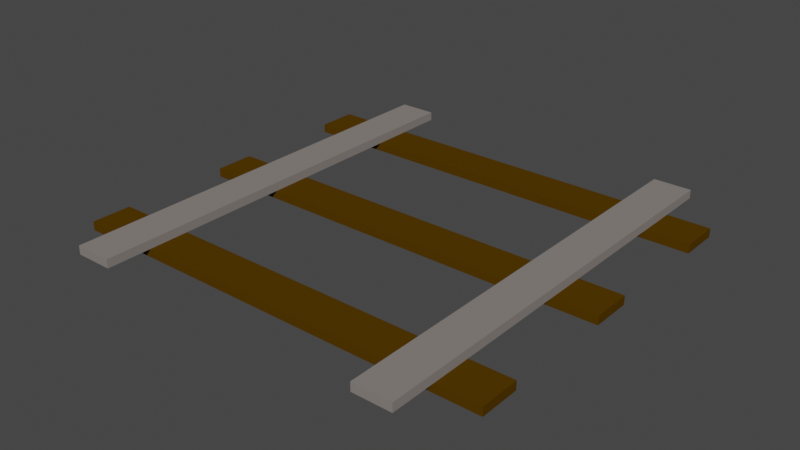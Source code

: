 # Source: rail2.blend  (saved by Blender 2.82.7; exported with 4.5.12 LTS)
import bpy
from mathutils import Matrix  # noqa: F401  (used for matrix-valued properties, if any)

bpy.ops.wm.read_factory_settings(use_empty=True)
scene = bpy.context.scene
scene.name = 'Scene'

# ---- collections
col_collection = bpy.data.collections.new('Collection'); scene.collection.children.link(col_collection)

# ---- materials (node trees are filled in below, after node groups)
mat_material_rail_wood_001 = bpy.data.materials.new('Material_Rail_Wood.001')
mat_material_rail_wood_001.use_transparent_shadow = False
mat_material_rail_wood_001.diffuse_color = (0.08438, 0.04092, 0.0006071, 1.0)
mat_material_rail_wood_001.roughness = 1.0
mat_material_rail_wood_001.specular_intensity = 0.0
mat_material_rail_metal = bpy.data.materials.new('Material_Rail_Metal')
mat_material_rail_metal.use_transparent_shadow = False
mat_material_rail_metal.diffuse_color = (0.2384, 0.2122, 0.1981, 1.0)
mat_material_rail_metal_001 = bpy.data.materials.new('Material_Rail_Metal.001')
mat_material_rail_metal_001.use_transparent_shadow = False
mat_material_rail_metal_001.diffuse_color = (0.2384, 0.2122, 0.1981, 1.0)
mat_material_rail_wood = bpy.data.materials.new('Material_Rail_Wood')
mat_material_rail_wood.use_transparent_shadow = False
mat_material_rail_wood.diffuse_color = (0.08438, 0.04092, 0.0006071, 1.0)
mat_material_rail_wood.roughness = 1.0
mat_material_rail_wood.specular_intensity = 0.0
mat_material_rail_wood_002 = bpy.data.materials.new('Material_Rail_Wood.002')
mat_material_rail_wood_002.use_transparent_shadow = False
mat_material_rail_wood_002.diffuse_color = (0.08438, 0.04092, 0.0006071, 1.0)
mat_material_rail_wood_002.roughness = 1.0
mat_material_rail_wood_002.specular_intensity = 0.0

# ---- material node trees

# ---- world
world_world = bpy.data.worlds.new('World'); scene.world = world_world
world_world.use_nodes = True; world_world.node_tree.nodes.clear()
_N = world_world.node_tree.nodes; _L = world_world.node_tree.links
n0 = _N.new('ShaderNodeOutputWorld'); n0.name = 'World Output'; n0.location = (300, 300)
n1 = _N.new('ShaderNodeBackground'); n1.name = 'Background'; n1.location = (10, 300)
n1.inputs[0].default_value = (0.05088, 0.05088, 0.05088, 1.0)
_L.new(n1.outputs[0], n0.inputs[0])
n0.is_active_output = True
world_world.color = (0.05088, 0.05088, 0.05088)
world_world.use_sun_shadow = False
world_world.sun_shadow_jitter_overblur = 0.0

# ---- meshes
me_cube = bpy.data.meshes.new('Cube')
me_cube.from_pydata([(1.0, 1.0, 1.0), (1.0, 1.0, -1.0), (1.0, -1.0, 1.0), (1.0, -1.0, -1.0), (-1.0, 1.0, 1.0), (-1.0, 1.0, -1.0), (-1.0, -1.0, 1.0), (-1.0, -1.0, -1.0)], [], [(0, 4, 6, 2), (3, 2, 6, 7), (7, 6, 4, 5), (5, 1, 3, 7), (1, 0, 2, 3), (5, 4, 0, 1)])
_uv = me_cube.uv_layers.new(name='UVMap')
_uv.uv.foreach_set('vector', [0.625, 0.5, 0.875, 0.5, 0.875, 0.75, 0.625, 0.75, 0.375, 0.75, 0.625, 0.75, 0.625, 1.0, 0.375, 1.0, 0.375, 0.0, 0.625, 0.0, 0.625, 0.25, 0.375, 0.25, 0.125, 0.5, 0.375, 0.5, 0.375, 0.75, 0.125, 0.75, 0.375, 0.5, 0.625, 0.5, 0.625, 0.75, 0.375, 0.75, 0.375, 0.25, 0.625, 0.25, 0.625, 0.5, 0.375, 0.5])
me_cube.materials.append(mat_material_rail_wood_001)
me_cube.use_remesh_preserve_volume = False
me_cube.use_remesh_preserve_attributes = False
me_cube.use_mirror_vertex_groups = False
me_cube.update()
me_cube_002 = bpy.data.meshes.new('Cube.002')
me_cube_002.from_pydata([(1.0, 1.0, 1.0), (1.0, 1.0, -1.0), (1.0, -1.0, 1.0), (1.0, -1.0, -1.0), (-1.0, 1.0, 1.0), (-1.0, 1.0, -1.0), (-1.0, -1.0, 1.0), (-1.0, -1.0, -1.0)], [], [(0, 4, 6, 2), (3, 2, 6, 7), (7, 6, 4, 5), (5, 1, 3, 7), (1, 0, 2, 3), (5, 4, 0, 1)])
_uv = me_cube_002.uv_layers.new(name='UVMap')
_uv.uv.foreach_set('vector', [0.625, 0.5, 0.875, 0.5, 0.875, 0.75, 0.625, 0.75, 0.375, 0.75, 0.625, 0.75, 0.625, 1.0, 0.375, 1.0, 0.375, 0.0, 0.625, 0.0, 0.625, 0.25, 0.375, 0.25, 0.125, 0.5, 0.375, 0.5, 0.375, 0.75, 0.125, 0.75, 0.375, 0.5, 0.625, 0.5, 0.625, 0.75, 0.375, 0.75, 0.375, 0.25, 0.625, 0.25, 0.625, 0.5, 0.375, 0.5])
me_cube_002.materials.append(mat_material_rail_metal)
me_cube_002.use_remesh_preserve_volume = False
me_cube_002.use_remesh_preserve_attributes = False
me_cube_002.use_mirror_vertex_groups = False
me_cube_002.update()
me_cube_005 = bpy.data.meshes.new('Cube.005')
me_cube_005.from_pydata([(1.0, 1.0, 1.0), (1.0, 1.0, -1.0), (1.0, -1.0, 1.0), (1.0, -1.0, -1.0), (-1.0, 1.0, 1.0), (-1.0, 1.0, -1.0), (-1.0, -1.0, 1.0), (-1.0, -1.0, -1.0)], [], [(0, 4, 6, 2), (3, 2, 6, 7), (7, 6, 4, 5), (5, 1, 3, 7), (1, 0, 2, 3), (5, 4, 0, 1)])
_uv = me_cube_005.uv_layers.new(name='UVMap')
_uv.uv.foreach_set('vector', [0.625, 0.5, 0.875, 0.5, 0.875, 0.75, 0.625, 0.75, 0.375, 0.75, 0.625, 0.75, 0.625, 1.0, 0.375, 1.0, 0.375, 0.0, 0.625, 0.0, 0.625, 0.25, 0.375, 0.25, 0.125, 0.5, 0.375, 0.5, 0.375, 0.75, 0.125, 0.75, 0.375, 0.5, 0.625, 0.5, 0.625, 0.75, 0.375, 0.75, 0.375, 0.25, 0.625, 0.25, 0.625, 0.5, 0.375, 0.5])
me_cube_005.materials.append(mat_material_rail_metal_001)
me_cube_005.use_remesh_preserve_volume = False
me_cube_005.use_remesh_preserve_attributes = False
me_cube_005.use_mirror_vertex_groups = False
me_cube_005.update()
me_cube_006 = bpy.data.meshes.new('Cube.006')
me_cube_006.from_pydata([(1.0, 1.0, 1.0), (1.0, 1.0, -1.0), (1.0, -1.0, 1.0), (1.0, -1.0, -1.0), (-1.0, 1.0, 1.0), (-1.0, 1.0, -1.0), (-1.0, -1.0, 1.0), (-1.0, -1.0, -1.0)], [], [(0, 4, 6, 2), (3, 2, 6, 7), (7, 6, 4, 5), (5, 1, 3, 7), (1, 0, 2, 3), (5, 4, 0, 1)])
_uv = me_cube_006.uv_layers.new(name='UVMap')
_uv.uv.foreach_set('vector', [0.625, 0.5, 0.875, 0.5, 0.875, 0.75, 0.625, 0.75, 0.375, 0.75, 0.625, 0.75, 0.625, 1.0, 0.375, 1.0, 0.375, 0.0, 0.625, 0.0, 0.625, 0.25, 0.375, 0.25, 0.125, 0.5, 0.375, 0.5, 0.375, 0.75, 0.125, 0.75, 0.375, 0.5, 0.625, 0.5, 0.625, 0.75, 0.375, 0.75, 0.375, 0.25, 0.625, 0.25, 0.625, 0.5, 0.375, 0.5])
me_cube_006.materials.append(mat_material_rail_wood)
me_cube_006.use_remesh_preserve_volume = False
me_cube_006.use_remesh_preserve_attributes = False
me_cube_006.use_mirror_vertex_groups = False
me_cube_006.update()
me_cube_007 = bpy.data.meshes.new('Cube.007')
me_cube_007.from_pydata([(1.0, 1.0, 1.0), (1.0, 1.0, -1.0), (1.0, -1.0, 1.0), (1.0, -1.0, -1.0), (-1.0, 1.0, 1.0), (-1.0, 1.0, -1.0), (-1.0, -1.0, 1.0), (-1.0, -1.0, -1.0)], [], [(0, 4, 6, 2), (3, 2, 6, 7), (7, 6, 4, 5), (5, 1, 3, 7), (1, 0, 2, 3), (5, 4, 0, 1)])
_uv = me_cube_007.uv_layers.new(name='UVMap')
_uv.uv.foreach_set('vector', [0.625, 0.5, 0.875, 0.5, 0.875, 0.75, 0.625, 0.75, 0.375, 0.75, 0.625, 0.75, 0.625, 1.0, 0.375, 1.0, 0.375, 0.0, 0.625, 0.0, 0.625, 0.25, 0.375, 0.25, 0.125, 0.5, 0.375, 0.5, 0.375, 0.75, 0.125, 0.75, 0.375, 0.5, 0.625, 0.5, 0.625, 0.75, 0.375, 0.75, 0.375, 0.25, 0.625, 0.25, 0.625, 0.5, 0.375, 0.5])
me_cube_007.materials.append(mat_material_rail_wood_002)
me_cube_007.use_remesh_preserve_volume = False
me_cube_007.use_remesh_preserve_attributes = False
me_cube_007.use_mirror_vertex_groups = False
me_cube_007.update()

# ---- objects
ob_cube = bpy.data.objects.new('Cube', me_cube)
ob_cube_002 = bpy.data.objects.new('Cube.002', me_cube_002)
ob_cube_001 = bpy.data.objects.new('Cube.001', me_cube_005)
ob_cube_003 = bpy.data.objects.new('Cube.003', me_cube_006)
ob_cube_004 = bpy.data.objects.new('Cube.004', me_cube_007)

# ---- transforms, parenting, visibility, modifiers, constraints
ob_cube.location = (0.5, 0.5, 0.01)
ob_cube.scale = (0.5, -0.04646, 0.01)
ob_cube.lock_rotations_4d = False
ob_cube.empty_display_type = 'ARROWS'
ob_cube.lineart.crease_threshold = 0.0
ob_cube_002.location = (0.8575, 0.5, 0.03)
ob_cube_002.scale = (0.04392, 0.5, 0.01)
ob_cube_002.lock_rotations_4d = False
ob_cube_002.empty_display_type = 'ARROWS'
ob_cube_002.lineart.crease_threshold = 0.0
ob_cube_001.location = (0.1425, 0.5, 0.03)
ob_cube_001.scale = (0.04392, 0.5, 0.01)
ob_cube_001.lock_rotations_4d = False
ob_cube_001.empty_display_type = 'ARROWS'
ob_cube_001.lineart.crease_threshold = 0.0
ob_cube_003.location = (0.5, 0.85, 0.01)
ob_cube_003.scale = (0.5, -0.04646, 0.01)
ob_cube_003.lock_rotations_4d = False
ob_cube_003.empty_display_type = 'ARROWS'
ob_cube_003.lineart.crease_threshold = 0.0
ob_cube_004.location = (0.5, 0.15, 0.01)
ob_cube_004.scale = (0.5, -0.04646, 0.01)
ob_cube_004.lock_rotations_4d = False
ob_cube_004.empty_display_type = 'ARROWS'
ob_cube_004.lineart.crease_threshold = 0.0

# ---- collection membership
col_collection.objects.link(ob_cube)
col_collection.objects.link(ob_cube_002)
col_collection.objects.link(ob_cube_001)
col_collection.objects.link(ob_cube_003)
col_collection.objects.link(ob_cube_004)

# ---- scene / render settings (as saved in the file)
scene.frame_start = 1; scene.frame_end = 250; scene.frame_set(1)
scene.render.engine = 'BLENDER_EEVEE_NEXT'
scene.cycles.use_denoising = False
scene.cycles.samples = 128
scene.cycles.sampling_pattern = 'TABULATED_SOBOL'
scene.cycles.use_adaptive_sampling = False
scene.cycles.use_light_tree = False
scene.view_settings.view_transform = 'Filmic'
bpy.context.view_layer.update()

# ---- added for rendering (the .blend has no active camera and no usable light): camera, sun
cam_auto = bpy.data.cameras.new('AutoCamera')
cam_auto.lens = 50.0
cam_auto.sensor_width = 36.0
cam_auto.clip_end = 1000.0
ob_auto_camera = bpy.data.objects.new('AutoCamera', cam_auto)
scene.collection.objects.link(ob_auto_camera)
ob_auto_camera.location = (1.80899, -1.07079, 1.06719)
ob_auto_camera.rotation_euler = (1.09748, -7.21219e-08, 0.694738)
scene.camera = ob_auto_camera
light_auto_sun = bpy.data.lights.new('AutoSun', 'SUN')
light_auto_sun.energy = 3.0
light_auto_sun.angle = 0.0523599
ob_auto_sun = bpy.data.objects.new('AutoSun', light_auto_sun)
scene.collection.objects.link(ob_auto_sun)
ob_auto_sun.rotation_euler = (0.872665, 0.174533, 0.523599)
bpy.context.view_layer.update()

